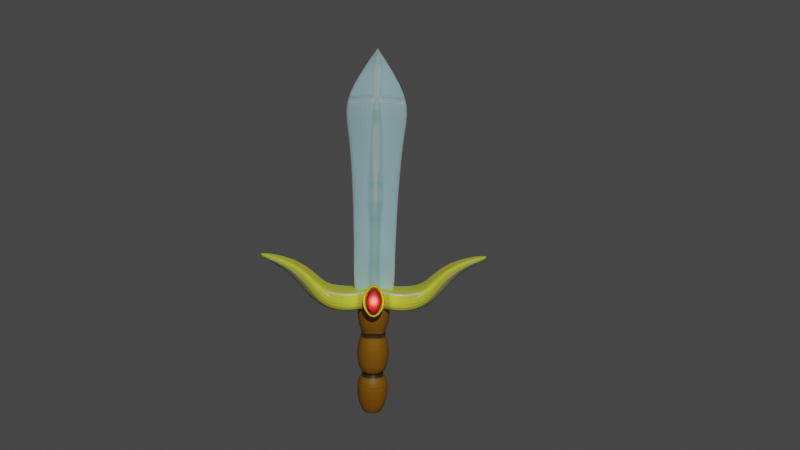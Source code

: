 # Source: sword.blend  (saved by Blender 2.92.15; exported with 4.5.12 LTS)
import bpy
from mathutils import Matrix  # noqa: F401  (used for matrix-valued properties, if any)

bpy.ops.wm.read_factory_settings(use_empty=True)
scene = bpy.context.scene
scene.name = 'Scene'

# ---- collections
col_collection = bpy.data.collections.new('Collection'); scene.collection.children.link(col_collection)

# ---- images (referenced by path relative to the original .blend; pixels are not part of the script)
import os
ASSET_DIR = os.environ.get("B2B_ASSET_DIR", "")  # directory of the original .blend (textures are referenced by path, not embedded)
HERE = os.path.dirname(os.path.abspath(__file__))  # packed textures are extracted next to this script under _unpacked/

def load_image(name, relpath, width, height, colorspace="sRGB"):
    """Load a texture the original file referenced (path relative to the .blend, or extracted next to this script)."""
    p = next((c for c in (os.path.join(HERE, relpath), os.path.join(ASSET_DIR, relpath)) if relpath and os.path.exists(c)), "")
    if p:
        img = bpy.data.images.load(p, check_existing=True)
        img.name = name
    else:  # same state as the original file: an image datablock whose file is absent (Cycles renders it pink)
        img = bpy.data.images.new(name, width, height)
        img.source = "FILE"
        img.filepath = "//" + (relpath or name)
    img.colorspace_settings.name = colorspace
    return img
img_untitled_002 = load_image('Untitled.002', '_unpacked/Untitled.dc079c4e.png', 2048, 2048, 'sRGB')

# ---- materials (node trees are filled in below, after node groups)
mat_material_002 = bpy.data.materials.new('Material.002')
mat_material_002.use_transparent_shadow = False

# ---- material node trees
mat_material_002.use_nodes = True; mat_material_002.node_tree.nodes.clear()
_N = mat_material_002.node_tree.nodes; _L = mat_material_002.node_tree.links
n0 = _N.new('ShaderNodeBsdfPrincipled'); n0.name = 'Principled BSDF'; n0.location = (10, 300)
n0.distribution = 'GGX'
n0.subsurface_method = 'BURLEY'
n0.inputs[3].default_value = 1.45
n0.inputs[27].default_value = (0.0, 0.0, 0.0, 1.0)
n0.inputs[28].default_value = 1.0
n1 = _N.new('ShaderNodeOutputMaterial'); n1.name = 'Material Output'; n1.location = (300, 300)
n2 = _N.new('ShaderNodeTexImage'); n2.name = 'Image Texture'; n2.location = (-280, 280)
n2.image = img_untitled_002
_L.new(n0.outputs[0], n1.inputs[0])
_L.new(n2.outputs[0], n0.inputs[0])
n1.is_active_output = True

# ---- world
world_world = bpy.data.worlds.new('World'); scene.world = world_world
world_world.use_nodes = True; world_world.node_tree.nodes.clear()
_N = world_world.node_tree.nodes; _L = world_world.node_tree.links
n0 = _N.new('ShaderNodeOutputWorld'); n0.name = 'World Output'; n0.location = (300, 300)
n1 = _N.new('ShaderNodeBackground'); n1.name = 'Background'; n1.location = (10, 300)
n1.inputs[0].default_value = (0.05088, 0.05088, 0.05088, 1.0)
_L.new(n1.outputs[0], n0.inputs[0])
n0.is_active_output = True
world_world.color = (0.05088, 0.05088, 0.05088)
world_world.use_sun_shadow = False
world_world.sun_shadow_jitter_overblur = 0.0

# ---- cameras
cam_camera = bpy.data.cameras.new('Camera')
cam_camera.lens = 24.14

# ---- lights
light_point = bpy.data.lights.new('Point', 'POINT')
light_point.transmission_factor = 0.0
light_point.energy = 39.2
light_point.shadow_soft_size = 0.25
light_point.shadow_maximum_resolution = 0.006
light_point.use_absolute_resolution = True
light_sun = bpy.data.lights.new('Sun', 'SUN')
light_sun.transmission_factor = 0.0
light_sun.energy = 1.24
light_sun.shadow_soft_size = 0.125

# ---- meshes
me_cilindro = bpy.data.meshes.new('Cilindro')
me_cilindro.from_pydata([(0.8004, -0.01486, 1.322), (0.4209, -0.0817, 1.713), (0.7392, -0.3892, 1.322), (0.3886, -0.3108, 1.713), (0.5649, -0.65, 1.322), (0.2965, -0.4485, 1.713), (0.304, -0.8243, 1.322), (0.1588, -0.5406, 1.713), (-0.003664, -0.8855, 1.322), (-0.003664, -0.5729, 1.713), (0.8139, -0.001287, 3.066), (0.7517, -0.3946, 3.066), (0.5744, -0.6598, 3.066), (0.3092, -0.837, 3.066), (-0.003664, -0.8675, 3.066), (0.4875, -0.0727, 3.683), (0.4498, -0.3786, 3.683), (0.3425, -0.5392, 3.683), (0.1819, -0.6465, 3.683), (-0.007552, -0.6524, 3.683), (0.8108, -0.03367, 4.764), (0.7485, -0.4354, 4.764), (0.5711, -0.7009, 4.764), (0.3056, -0.8783, 4.764), (-0.007552, -0.9406, 4.764), (0.4731, -0.01605, -0.1103), (0.4331, -0.2624, -0.1103), (0.3306, -0.4158, -0.1103), (0.1773, -0.5183, -0.1103), (-0.003664, -0.5543, -0.1103), (0.6621, -0.1223, 5.108), (0.6111, -0.3785, 5.108), (0.4659, -0.5958, 5.108), (0.2487, -0.7409, 5.108), (-0.007552, -0.7919, 5.108), (4.622, -0.4356, 7.05), (-0.02314, -1.005, 4.967), (5.7, -0.04713, 7.277), (-0.02314, -0.02192, 4.967), (2.177, -1.042, 4.825), (4.648, -0.4208, 7.327), (-0.02262, -1.005, 5.877), (5.701, -0.04713, 7.47), (2.178, -1.042, 5.735), (2.549, -0.02543, 6.086), (-0.0286, -1.0, 5.586), (-0.0286, 0.0, 5.586), (-0.0286, 0.0, 5.586), (3.495, -0.6306, 6.513), (3.428, -0.6555, 6.928), (-0.02262, -1.005, 5.877), (-0.02262, -0.02192, 5.877), (2.3, -0.05998, 5.877), (2.178, -1.042, 5.735), (0.3608, -0.9435, 5.019), (0.3608, -0.9435, 5.827), (0.4632, -0.9435, 5.417), (-0.01685, -0.9435, 4.65), (-0.01685, -0.9435, 6.201), (-0.01685, -0.9435, 5.414), (-0.01685, -1.317, 4.72), (0.2993, -1.317, 5.029), (0.3991, -1.317, 5.417), (0.2986, -1.317, 5.82), (-0.01685, -1.317, 6.132), (-0.01685, -1.317, 4.498), (0.4356, -1.317, 4.94), (0.5583, -1.317, 5.416), (0.4356, -1.317, 5.908), (-0.01685, -1.317, 6.355), (-0.01685, -1.565, 5.415), (0.2963, -1.171, 5.418), (-0.01685, -1.171, 4.894), (-0.01685, -1.171, 5.956), (0.2211, -1.171, 5.126), (0.2206, -1.171, 5.721), (0.4154, -1.443, 5.416), (-0.01685, -1.443, 4.693), (-0.01685, -1.443, 6.159), (0.3116, -1.443, 5.014), (0.3109, -1.443, 5.835), (0.2953, -1.565, 5.418), (-0.01685, -1.565, 4.895), (-0.01685, -1.565, 5.954), (0.2204, -1.565, 5.127), (0.2199, -1.565, 5.72), (1.432, -0.02192, 4.688), (1.082, -1.005, 4.675), (1.083, -1.005, 5.585), (1.432, -0.02192, 5.598), (1.083, -1.005, 5.585), (0.3774, -1.393, 4.978), (-0.01685, -1.393, 4.593), (0.3772, -1.393, 5.87), (0.4904, -1.393, 5.416), (-0.01685, -1.393, 6.26), (0.5228, -0.2378, 5.415), (1.114, -0.3986, 14.38), (0.05873, -0.4541, 16.41), (4.485, -0.02486, 6.699), (2.864, -0.04107, 4.953), (0.07504, 0.01135, 17.02), (4.347, 0.09244, 7.228), (1.184, 0.01135, 4.883), (1.807, 0.01135, 14.61), (0.06649, -0.2933, 5.415), (0.06649, -0.815, 14.38), (-0.02868, -0.4541, 16.41), (-0.02868, 0.01135, 17.02), (0.06649, 0.09994, 4.883), (0.7999, -0.3486, 13.05), (1.528, 0.04928, 13.13), (0.05086, -0.7072, 13.05), (0.666, -0.08689, 4.807), (0.04442, 0.0, 4.807), (0.002513, -0.3431, 4.807), (0.0647, -0.5604, 4.807), (0.01328, -0.7055, 4.807), (0.04675, -0.01605, -0.1103), (0.04853, -0.2624, -0.1103), (0.05357, -0.4158, -0.1103), (0.04936, -0.5183, -0.1103), (0.6921, -0.3808, 1.981), (0.5289, -0.6252, 1.981), (-0.003664, -0.8192, 1.981), (0.2845, -0.7884, 1.981), (0.7494, -0.02599, 1.981), (-0.007552, -0.8708, 3.977), (0.6761, -0.4217, 3.977), (0.5157, -0.6617, 3.977), (0.2756, -0.8221, 3.977), (0.7324, -0.05805, 3.977), (0.4986, -0.5837, 0.2745), (0.6525, -0.3533, 0.2745), (-0.003664, -0.7918, 0.2745), (0.2681, -0.7377, 0.2745), (0.7077, -0.01605, 0.2745), (2.858, -0.02331, 4.781), (1.262, -0.03557, 10.81), (0.7127, -0.3111, 10.89), (-0.0398, -0.5225, 10.89), (1.179, -0.03609, 8.697), (0.6495, -0.2789, 8.892), (0.007491, -0.4276, 8.892), (1.127, -0.02801, 6.78), (0.5919, -0.2515, 7.094), (0.02814, -0.349, 7.094), (3.703, -0.03268, 5.857), (3.271, 0.05716, 6.653), (2.819, -0.8028, 5.734), (2.819, -0.8028, 6.462), (0.4209, -0.0817, 1.713), (0.3886, -0.3108, 1.713), (0.2965, -0.4485, 1.713), (0.1588, -0.5406, 1.713), (-0.003664, -0.5729, 1.713), (0.4731, -0.01605, -0.1103), (0.4331, -0.2624, -0.1103), (0.3306, -0.4158, -0.1103), (0.1773, -0.5183, -0.1103), (-0.003664, -0.5543, -0.1103)], [(46, 47)], [(0, 1, 3, 2), (2, 3, 5, 4), (4, 5, 7, 6), (6, 7, 9, 8), (133, 132, 27, 26), (123, 122, 11, 12), (125, 123, 12, 13), (122, 126, 10, 11), (124, 125, 13, 14), (11, 10, 15, 16), (12, 11, 16, 17), (13, 12, 17, 18), (14, 13, 18, 19), (23, 22, 32, 33), (128, 131, 20, 21), (129, 128, 21, 22), (130, 129, 22, 23), (127, 130, 23, 24), (132, 135, 28, 27), (136, 133, 26, 25), (135, 134, 29, 28), (24, 23, 33, 34), (21, 20, 30, 31), (22, 21, 31, 32), (48, 35, 37, 99), (87, 39, 100, 86), (88, 41, 50, 90), (49, 102, 42, 40), (87, 88, 43, 39), (48, 49, 40, 35), (35, 40, 42, 37), (149, 150, 49, 48), (150, 148, 102, 49), (149, 48, 99, 147), (90, 89, 52, 53), (44, 43, 53, 52), (59, 58, 55, 56), (57, 59, 56, 54), (61, 62, 71, 74), (63, 64, 73, 75), (62, 63, 75, 71), (57, 54, 66, 65), (55, 58, 69, 68), (56, 55, 68, 67), (54, 56, 67, 66), (91, 92, 65, 66), (93, 94, 67, 68), (94, 91, 66, 67), (95, 93, 68, 69), (75, 73, 78, 80), (71, 75, 80, 76), (60, 61, 74, 72), (76, 80, 85, 81), (74, 71, 76, 79), (72, 74, 79, 77), (70, 81, 85, 83), (82, 84, 81, 70), (80, 78, 83, 85), (79, 76, 81, 84), (77, 79, 84, 82), (50, 51, 89, 90), (36, 41, 88, 87), (43, 88, 90, 53), (36, 87, 86, 38), (64, 63, 93, 95), (62, 61, 91, 94), (63, 62, 94, 93), (61, 60, 92, 91), (112, 110, 97, 106), (106, 97, 98, 107), (109, 103, 96, 105), (104, 101, 98, 97), (111, 104, 97, 110), (101, 108, 107, 98), (138, 111, 110, 139), (140, 139, 110, 112), (33, 117, 34), (116, 117, 33, 32), (115, 116, 32, 31), (115, 31, 30, 113, 114), (29, 121, 28), (121, 120, 27, 28), (120, 119, 26, 27), (119, 118, 25, 26), (9, 7, 125, 124), (3, 1, 126, 122), (7, 5, 123, 125), (5, 3, 122, 123), (19, 18, 130, 127), (18, 17, 129, 130), (17, 16, 128, 129), (16, 15, 131, 128), (6, 8, 134, 135), (0, 2, 133, 136), (4, 6, 135, 132), (2, 4, 132, 133), (143, 142, 139, 140), (141, 138, 139, 142), (144, 141, 142, 145), (146, 145, 142, 143), (105, 96, 145, 146), (103, 144, 145, 96), (39, 149, 147, 100), (43, 44, 148, 150), (39, 43, 150, 149), (28, 27, 158, 159), (26, 25, 156, 157), (3, 5, 153, 152), (29, 28, 159, 160), (5, 7, 154, 153), (27, 26, 157, 158), (1, 3, 152, 151), (7, 9, 155, 154)])
_uv = me_cilindro.uv_layers.new(name='MapaUV')
_uv.uv.foreach_set('vector', [0.1681, 0.02025, 0.2136, 0.04568, 0.2063, 0.06635, 0.1632, 0.05233, 0.1632, 0.05233, 0.2063, 0.06635, 0.2041, 0.08145, 0.1615, 0.07598, 0.1615, 0.07598, 0.2041, 0.08145, 0.2044, 0.09669, 0.1618, 0.09987, 0.1618, 0.09987, 0.2044, 0.09669, 0.2075, 0.1114, 0.1645, 0.1264, 0.08238, 0.05235, 0.08272, 0.07428, 0.04545, 0.07329, 0.04452, 0.057, 0.3012, 0.07448, 0.2989, 0.05192, 0.3812, 0.04514, 0.3811, 0.06957, 0.3009, 0.09691, 0.3012, 0.07448, 0.3811, 0.06957, 0.3828, 0.09382, 0.2989, 0.05192, 0.2916, 0.02147, 0.3843, 0.01221, 0.3812, 0.04514, 0.2969, 0.1202, 0.3009, 0.09691, 0.3828, 0.09382, 0.3876, 0.1202, 0.3812, 0.04514, 0.3843, 0.01221, 0.4244, 0.02704, 0.4175, 0.05525, 0.3811, 0.06957, 0.3812, 0.04514, 0.4175, 0.05525, 0.4162, 0.0732, 0.3828, 0.09382, 0.3811, 0.06957, 0.4162, 0.0732, 0.4172, 0.0912, 0.3876, 0.1202, 0.3828, 0.09382, 0.4172, 0.0912, 0.4227, 0.1078, 0.5428, 0.09987, 0.5437, 0.0748, 0.5745, 0.07572, 0.5747, 0.09899, 0.4839, 0.05116, 0.4806, 0.02025, 0.5478, 0.01708, 0.5452, 0.05005, 0.4838, 0.07356, 0.4839, 0.05116, 0.5452, 0.05005, 0.5437, 0.0748, 0.4815, 0.09573, 0.4838, 0.07356, 0.5437, 0.0748, 0.5428, 0.09987, 0.4766, 0.1186, 0.4815, 0.09573, 0.5428, 0.09987, 0.5426, 0.1269, 0.08272, 0.07428, 0.0809, 0.09604, 0.04408, 0.08946, 0.04545, 0.07329, 0.0783, 0.02428, 0.08238, 0.05235, 0.04452, 0.057, 0.04014, 0.03542, 0.0809, 0.09604, 0.07672, 0.1184, 0.04014, 0.1049, 0.04408, 0.08946, 0.5426, 0.1269, 0.5428, 0.09987, 0.5747, 0.09899, 0.5764, 0.1227, 0.5452, 0.05005, 0.5478, 0.01708, 0.5786, 0.03044, 0.5755, 0.0529, 0.5437, 0.0748, 0.5452, 0.05005, 0.5755, 0.0529, 0.5745, 0.07572, 0.4717, 0.6123, 0.4443, 0.7206, 0.3865, 0.7919, 0.4043, 0.6832, 0.4675, 0.3559, 0.4665, 0.4468, 0.3865, 0.502, 0.3865, 0.3833, 0.5253, 0.6397, 0.4907, 0.7294, 0.4892, 0.7288, 0.5237, 0.6392, 0.7209, 0.3952, 0.6584, 0.3201, 0.6359, 0.2214, 0.686, 0.2982, 0.5908, 0.6575, 0.5253, 0.6397, 0.5432, 0.5463, 0.602, 0.5684, 0.5252, 0.4277, 0.4892, 0.4141, 0.5019, 0.3149, 0.5152, 0.3199, 0.5152, 0.3199, 0.5019, 0.3149, 0.5332, 0.2318, 0.5457, 0.2365, 0.5623, 0.4955, 0.5152, 0.4778, 0.4892, 0.4141, 0.5252, 0.4277, 0.7202, 0.4663, 0.6562, 0.4001, 0.6584, 0.3201, 0.7209, 0.3952, 0.4676, 0.5325, 0.4717, 0.6123, 0.4043, 0.6832, 0.3973, 0.5957, 0.7189, 0.6345, 0.6391, 0.6043, 0.6417, 0.4857, 0.7212, 0.5438, 0.6511, 0.4859, 0.7222, 0.5425, 0.7212, 0.5438, 0.6417, 0.4857, 0.04998, 0.6828, 0.04998, 0.7506, 0.0174, 0.7184, 0.008568, 0.683, 0.04998, 0.6169, 0.04998, 0.6828, 0.008568, 0.683, 0.0174, 0.6487, 0.1295, 0.8329, 0.1347, 0.8626, 0.1213, 0.8628, 0.1176, 0.8408, 0.1297, 0.8935, 0.1128, 0.9219, 0.1052, 0.9069, 0.1177, 0.8856, 0.1347, 0.8626, 0.1297, 0.8935, 0.1177, 0.8856, 0.1213, 0.8628, 0.2251, 0.7982, 0.217, 0.8366, 0.1887, 0.8305, 0.1984, 0.7844, 0.217, 0.8985, 0.2251, 0.9372, 0.1984, 0.951, 0.1887, 0.9047, 0.2152, 0.8671, 0.217, 0.8985, 0.1887, 0.9047, 0.1865, 0.867, 0.217, 0.8366, 0.2152, 0.8671, 0.1865, 0.867, 0.1887, 0.8305, 0.1378, 0.8294, 0.1165, 0.7945, 0.1204, 0.7863, 0.1449, 0.8265, 0.138, 0.8969, 0.1435, 0.8626, 0.1511, 0.8625, 0.1451, 0.8997, 0.1435, 0.8626, 0.1378, 0.8294, 0.1449, 0.8265, 0.1511, 0.8625, 0.117, 0.9322, 0.138, 0.8969, 0.1451, 0.8997, 0.1209, 0.9404, 0.0782, 0.8995, 0.07324, 0.9284, 0.04302, 0.933, 0.05497, 0.9, 0.07931, 0.8739, 0.0782, 0.8995, 0.05497, 0.9, 0.05852, 0.8735, 0.1124, 0.8048, 0.1295, 0.8329, 0.1176, 0.8408, 0.105, 0.8197, 0.05852, 0.8735, 0.05497, 0.9, 0.04454, 0.893, 0.0478, 0.8733, 0.07931, 0.8492, 0.07931, 0.8739, 0.05852, 0.8735, 0.0562, 0.8479, 0.0757, 0.8203, 0.07931, 0.8492, 0.0562, 0.8479, 0.04585, 0.8145, 0.02434, 0.8725, 0.0478, 0.8733, 0.04454, 0.893, 0.03215, 0.9151, 0.03416, 0.8317, 0.04544, 0.8542, 0.0478, 0.8733, 0.02434, 0.8725, 0.05497, 0.9, 0.04302, 0.933, 0.03215, 0.9151, 0.04454, 0.893, 0.0562, 0.8479, 0.05852, 0.8735, 0.0478, 0.8733, 0.04544, 0.8542, 0.04585, 0.8145, 0.0562, 0.8479, 0.04544, 0.8542, 0.03416, 0.8317, 0.7162, 0.7272, 0.6359, 0.7249, 0.6391, 0.6043, 0.7189, 0.6345, 0.5521, 0.7403, 0.4907, 0.7294, 0.5253, 0.6397, 0.5908, 0.6575, 0.5432, 0.5463, 0.5253, 0.6397, 0.5237, 0.6392, 0.5417, 0.546, 0.4681, 0.2631, 0.4675, 0.3559, 0.3865, 0.3833, 0.3876, 0.2625, 0.1128, 0.9219, 0.1297, 0.8935, 0.138, 0.8969, 0.117, 0.9322, 0.1347, 0.8626, 0.1295, 0.8329, 0.1378, 0.8294, 0.1435, 0.8626, 0.1297, 0.8935, 0.1347, 0.8626, 0.1435, 0.8626, 0.138, 0.8969, 0.1295, 0.8329, 0.1124, 0.8048, 0.1165, 0.7945, 0.1378, 0.8294, 0.8408, 0.6743, 0.9019, 0.6725, 0.9235, 0.7695, 0.8415, 0.7722, 0.8415, 0.7722, 0.9235, 0.7695, 0.8601, 0.9146, 0.8541, 0.9159, 0.06779, 0.9799, 0.06779, 0.9821, 0.0666, 0.9809, 0.06651, 0.98, 0.9826, 0.7856, 0.8772, 0.9663, 0.8601, 0.9146, 0.9235, 0.7695, 0.9633, 0.6759, 0.9826, 0.7856, 0.9235, 0.7695, 0.9019, 0.6725, 0.8772, 0.9663, 0.8699, 0.9686, 0.8541, 0.9159, 0.8601, 0.9146, 0.9376, 0.5062, 0.9633, 0.6759, 0.9019, 0.6725, 0.8926, 0.5131, 0.8349, 0.5144, 0.8926, 0.5131, 0.9019, 0.6725, 0.8408, 0.6743, 0.05918, 0.9828, 0.05872, 0.9827, 0.0587, 0.9826, 0.05879, 0.983, 0.05872, 0.9827, 0.05918, 0.9828, 0.05956, 0.9831, 0.05861, 0.9834, 0.05879, 0.983, 0.05956, 0.9831, 0.05979, 0.9835, 0.05861, 0.9834, 0.05979, 0.9835, 0.05983, 0.9841, 0.05983, 0.9841, 0.05861, 0.9841, 0.06623, 0.9808, 0.06613, 0.9809, 0.06588, 0.9809, 0.06613, 0.9809, 0.06614, 0.9811, 0.06561, 0.9811, 0.06588, 0.9809, 0.06614, 0.9811, 0.06618, 0.9814, 0.06544, 0.9814, 0.06561, 0.9811, 0.06618, 0.9814, 0.06623, 0.9818, 0.0654, 0.9819, 0.06544, 0.9814, 0.2658, 0.1099, 0.2686, 0.09527, 0.3009, 0.09691, 0.2969, 0.1202, 0.2655, 0.06474, 0.257, 0.04419, 0.2916, 0.02147, 0.2989, 0.05192, 0.2686, 0.09527, 0.2683, 0.07994, 0.3012, 0.07448, 0.3009, 0.09691, 0.2683, 0.07994, 0.2655, 0.06474, 0.2989, 0.05192, 0.3012, 0.07448, 0.4471, 0.1076, 0.4525, 0.09223, 0.4815, 0.09573, 0.4766, 0.1186, 0.4525, 0.09223, 0.4539, 0.07528, 0.4838, 0.07356, 0.4815, 0.09573, 0.4539, 0.07528, 0.4531, 0.05808, 0.4839, 0.05116, 0.4838, 0.07356, 0.4531, 0.05808, 0.4471, 0.03063, 0.4806, 0.02025, 0.4839, 0.05116, 0.1618, 0.09987, 0.1645, 0.1264, 0.07672, 0.1184, 0.0809, 0.09604, 0.1681, 0.02025, 0.1632, 0.05233, 0.08238, 0.05235, 0.0783, 0.02428, 0.1615, 0.07598, 0.1618, 0.09987, 0.0809, 0.09604, 0.08272, 0.07428, 0.1632, 0.05233, 0.1615, 0.07598, 0.08272, 0.07428, 0.08238, 0.05235, 0.8368, 0.367, 0.8854, 0.366, 0.8926, 0.5131, 0.8349, 0.5144, 0.9279, 0.3505, 0.9376, 0.5062, 0.8926, 0.5131, 0.8854, 0.366, 0.9209, 0.2093, 0.9279, 0.3505, 0.8854, 0.366, 0.8788, 0.2335, 0.8367, 0.2344, 0.8788, 0.2335, 0.8854, 0.366, 0.8368, 0.367, 0.8375, 0.1106, 0.8714, 0.11, 0.8788, 0.2335, 0.8367, 0.2344, 0.9224, 0.06958, 0.9209, 0.2093, 0.8788, 0.2335, 0.8714, 0.11, 0.4665, 0.4468, 0.4676, 0.5325, 0.3973, 0.5957, 0.3865, 0.502, 0.7222, 0.5425, 0.6511, 0.4859, 0.6562, 0.4001, 0.7202, 0.4663, 0.602, 0.5684, 0.5432, 0.5463, 0.5152, 0.4778, 0.5623, 0.4955, 0.06626, 0.9819, 0.06626, 0.9815, 0.06627, 0.9815, 0.06627, 0.9819, 0.06626, 0.9812, 0.06626, 0.9808, 0.06627, 0.9808, 0.06627, 0.9812, 0.06624, 0.9818, 0.06624, 0.9815, 0.06624, 0.9815, 0.06625, 0.9818, 0.06626, 0.9823, 0.06626, 0.9819, 0.06627, 0.9819, 0.06627, 0.9823, 0.06624, 0.9815, 0.06624, 0.9811, 0.06625, 0.9811, 0.06624, 0.9815, 0.06626, 0.9815, 0.06626, 0.9812, 0.06627, 0.9812, 0.06627, 0.9815, 0.06624, 0.9821, 0.06624, 0.9818, 0.06625, 0.9818, 0.06625, 0.9821, 0.06624, 0.9811, 0.06624, 0.9808, 0.06625, 0.9808, 0.06625, 0.9811])
me_cilindro.materials.append(mat_material_002)
me_cilindro.use_remesh_fix_poles = True
me_cilindro.use_remesh_preserve_attributes = False
me_cilindro.use_mirror_vertex_groups = False
me_cilindro.use_paint_bone_selection = False
me_cilindro.use_paint_mask = True
me_cilindro.update()

# ---- objects
ob_cilindro = bpy.data.objects.new('Cilindro', me_cilindro)
ob_camera = bpy.data.objects.new('Camera', cam_camera)
ob_point = bpy.data.objects.new('Point', light_point)
ob_sun = bpy.data.objects.new('Sun', light_sun)

# ---- transforms, parenting, visibility, modifiers, constraints
ob_cilindro.location = (0.0, 0.0, 0.0)
ob_cilindro.lineart.crease_threshold = 0.0
_m = ob_cilindro.modifiers.new('Mirror', 'MIRROR')
_m.use_axis = (True, True, False)
_m.merge_threshold = 0.2
_m = ob_cilindro.modifiers.new('Subdivision', 'SUBSURF')
_m.uv_smooth = 'PRESERVE_CORNERS'
ob_camera.location = (0.1557, -25.02, 10.86)
ob_camera.rotation_euler = (1.487, -0.01923, -0.03882)
ob_camera.scale = (5.435, 5.435, 5.435)
ob_camera.lineart.crease_threshold = 0.0
ob_point.location = (0.003524, -1.763, 5.446)
ob_point.scale = (2.454, 2.454, 2.454)
ob_point.lineart.crease_threshold = 0.0
ob_sun.location = (0.2788, -25.26, 26.15)
ob_sun.rotation_euler = (0.9185, 0.046, 0.07793)
ob_sun.lineart.crease_threshold = 0.0

# ---- collection membership
col_collection.objects.link(ob_cilindro)
col_collection.objects.link(ob_camera)
col_collection.objects.link(ob_point)
col_collection.objects.link(ob_sun)

# ---- scene / render settings (as saved in the file)
scene.camera = ob_camera
scene.frame_start = 1; scene.frame_end = 250; scene.frame_set(1)
scene.render.engine = 'BLENDER_EEVEE_NEXT'
scene.cycles.use_denoising = False
scene.cycles.samples = 128
scene.cycles.sampling_pattern = 'TABULATED_SOBOL'
scene.cycles.use_adaptive_sampling = False
scene.cycles.use_light_tree = False
scene.view_settings.view_transform = 'Filmic'
bpy.context.view_layer.update()
